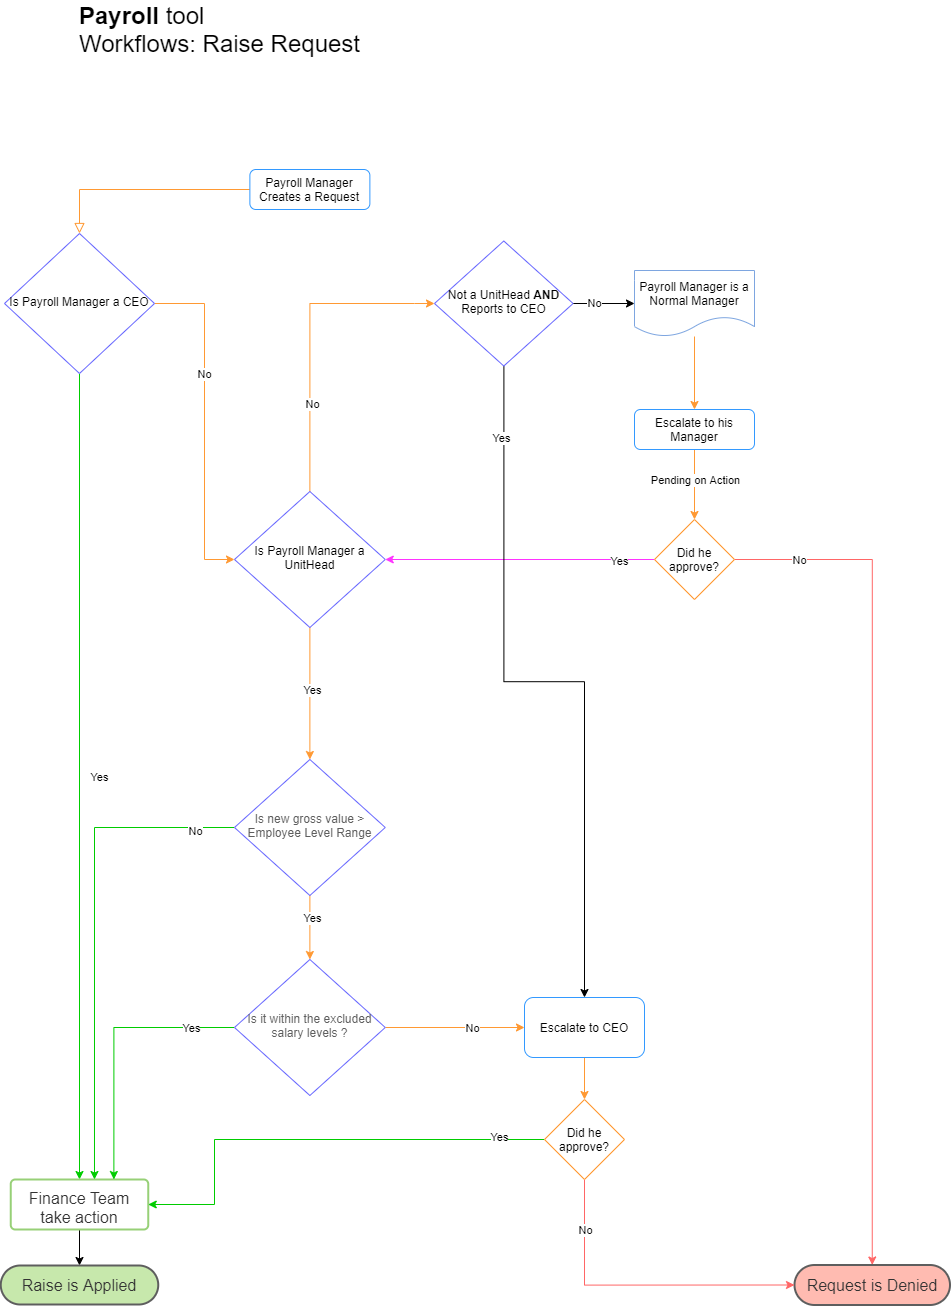

The diagram above was exported from draw.io. Its source (the exported page's mxGraphModel, read from the mxfile embedded in the PNG):
<mxGraphModel dx="2076" dy="2265" grid="1" gridSize="10" guides="1" tooltips="1" connect="1" arrows="1" fold="1" page="1" pageScale="1" pageWidth="827" pageHeight="1169" background="none" math="0" shadow="0">
  <root>
    <mxCell id="WIyWlLk6GJQsqaUBKTNV-0" />
    <mxCell id="WIyWlLk6GJQsqaUBKTNV-1" parent="WIyWlLk6GJQsqaUBKTNV-0" />
    <mxCell id="WIyWlLk6GJQsqaUBKTNV-2" value="" style="rounded=0;html=1;jettySize=auto;orthogonalLoop=1;fontSize=11;endArrow=block;endFill=0;endSize=8;strokeWidth=1;shadow=0;labelBackgroundColor=none;edgeStyle=orthogonalEdgeStyle;entryX=0.5;entryY=0;entryDx=0;entryDy=0;strokeColor=#FF9933;" parent="WIyWlLk6GJQsqaUBKTNV-1" source="WIyWlLk6GJQsqaUBKTNV-3" target="WIyWlLk6GJQsqaUBKTNV-6" edge="1">
      <mxGeometry relative="1" as="geometry" />
    </mxCell>
    <mxCell id="WIyWlLk6GJQsqaUBKTNV-3" value="Payroll Manager Creates a Request" style="rounded=1;whiteSpace=wrap;html=1;fontSize=12;glass=0;strokeWidth=1;shadow=0;strokeColor=#3399FF;" parent="WIyWlLk6GJQsqaUBKTNV-1" vertex="1">
      <mxGeometry x="335.38" width="120" height="40" as="geometry" />
    </mxCell>
    <mxCell id="WIyWlLk6GJQsqaUBKTNV-4" value="Yes" style="rounded=0;html=1;jettySize=auto;orthogonalLoop=1;fontSize=11;endArrow=classic;endFill=1;strokeWidth=1;shadow=0;labelBackgroundColor=none;edgeStyle=orthogonalEdgeStyle;entryX=0.5;entryY=0;entryDx=0;entryDy=0;strokeColor=#00CC00;" parent="WIyWlLk6GJQsqaUBKTNV-1" source="WIyWlLk6GJQsqaUBKTNV-6" target="Q8JQTxx8B9CcguM59kPZ-0" edge="1">
      <mxGeometry y="20" relative="1" as="geometry">
        <mxPoint as="offset" />
        <mxPoint x="145" y="340" as="targetPoint" />
      </mxGeometry>
    </mxCell>
    <mxCell id="Q8JQTxx8B9CcguM59kPZ-4" value="" style="edgeStyle=orthogonalEdgeStyle;rounded=0;orthogonalLoop=1;jettySize=auto;html=1;entryX=0;entryY=0.5;entryDx=0;entryDy=0;strokeColor=#FF9933;" parent="WIyWlLk6GJQsqaUBKTNV-1" source="WIyWlLk6GJQsqaUBKTNV-6" target="Q8JQTxx8B9CcguM59kPZ-3" edge="1">
      <mxGeometry relative="1" as="geometry">
        <Array as="points">
          <mxPoint x="290" y="134" />
          <mxPoint x="290" y="390" />
        </Array>
      </mxGeometry>
    </mxCell>
    <mxCell id="Q8JQTxx8B9CcguM59kPZ-5" value="No" style="edgeLabel;html=1;align=center;verticalAlign=middle;resizable=0;points=[];" parent="Q8JQTxx8B9CcguM59kPZ-4" vertex="1" connectable="0">
      <mxGeometry x="-0.2821" y="-1" relative="1" as="geometry">
        <mxPoint as="offset" />
      </mxGeometry>
    </mxCell>
    <mxCell id="WIyWlLk6GJQsqaUBKTNV-6" value="Is Payroll Manager a CEO" style="rhombus;whiteSpace=wrap;html=1;shadow=0;fontFamily=Helvetica;fontSize=12;align=center;strokeWidth=1;spacing=6;spacingTop=-4;strokeColor=#6666FF;" parent="WIyWlLk6GJQsqaUBKTNV-1" vertex="1">
      <mxGeometry x="90" y="64" width="150" height="140" as="geometry" />
    </mxCell>
    <mxCell id="Q8JQTxx8B9CcguM59kPZ-2" value="" style="edgeStyle=orthogonalEdgeStyle;rounded=0;orthogonalLoop=1;jettySize=auto;html=1;" parent="WIyWlLk6GJQsqaUBKTNV-1" source="Q8JQTxx8B9CcguM59kPZ-0" target="Q8JQTxx8B9CcguM59kPZ-1" edge="1">
      <mxGeometry relative="1" as="geometry" />
    </mxCell>
    <UserObject label="Finance Team take action" lucidchartObjectId="KdWalsSdiw4K" id="Q8JQTxx8B9CcguM59kPZ-0">
      <mxCell style="html=1;overflow=block;blockSpacing=1;whiteSpace=wrap;;whiteSpace=wrap;fontSize=16;fontColor=#333333;spacing=9;strokeColor=#97D077;strokeOpacity=100;rounded=1;absoluteArcSize=1;arcSize=9;strokeWidth=2;" parent="WIyWlLk6GJQsqaUBKTNV-1" vertex="1">
        <mxGeometry x="96.25" y="1010" width="137.5" height="50" as="geometry" />
      </mxCell>
    </UserObject>
    <UserObject label="Raise is Applied" lucidchartObjectId="rJVaWQaTZlaL" id="Q8JQTxx8B9CcguM59kPZ-1">
      <mxCell style="html=1;overflow=block;blockSpacing=1;whiteSpace=wrap;rounded=1;arcSize=50;whiteSpace=wrap;fontSize=16;fontColor=#333333;spacing=4;strokeColor=#5e5e5e;strokeOpacity=100;fillOpacity=100;fillColor=#c7e8ac;strokeWidth=2;" parent="WIyWlLk6GJQsqaUBKTNV-1" vertex="1">
        <mxGeometry x="86.25" y="1096" width="157.5" height="39" as="geometry" />
      </mxCell>
    </UserObject>
    <mxCell id="Q8JQTxx8B9CcguM59kPZ-10" style="edgeStyle=orthogonalEdgeStyle;rounded=0;orthogonalLoop=1;jettySize=auto;html=1;entryX=0.5;entryY=0;entryDx=0;entryDy=0;strokeColor=#FF9933;" parent="WIyWlLk6GJQsqaUBKTNV-1" source="Q8JQTxx8B9CcguM59kPZ-3" target="Q8JQTxx8B9CcguM59kPZ-7" edge="1">
      <mxGeometry relative="1" as="geometry" />
    </mxCell>
    <mxCell id="Q8JQTxx8B9CcguM59kPZ-11" value="Yes" style="edgeLabel;html=1;align=center;verticalAlign=middle;resizable=0;points=[];" parent="Q8JQTxx8B9CcguM59kPZ-10" vertex="1" connectable="0">
      <mxGeometry x="-0.0618" y="2" relative="1" as="geometry">
        <mxPoint as="offset" />
      </mxGeometry>
    </mxCell>
    <mxCell id="Q8JQTxx8B9CcguM59kPZ-14" style="edgeStyle=orthogonalEdgeStyle;rounded=0;orthogonalLoop=1;jettySize=auto;html=1;exitX=0.5;exitY=0;exitDx=0;exitDy=0;strokeColor=#FF9933;entryX=0;entryY=0.5;entryDx=0;entryDy=0;" parent="WIyWlLk6GJQsqaUBKTNV-1" source="Q8JQTxx8B9CcguM59kPZ-3" target="7ogCFGKpF1llVzZn0ziL-0" edge="1">
      <mxGeometry relative="1" as="geometry">
        <mxPoint x="390" y="310" as="sourcePoint" />
        <Array as="points">
          <mxPoint x="395" y="134" />
          <mxPoint x="500" y="134" />
        </Array>
      </mxGeometry>
    </mxCell>
    <mxCell id="Q8JQTxx8B9CcguM59kPZ-28" value="No" style="edgeLabel;html=1;align=center;verticalAlign=middle;resizable=0;points=[];" parent="Q8JQTxx8B9CcguM59kPZ-14" vertex="1" connectable="0">
      <mxGeometry x="-0.4428" y="-2" relative="1" as="geometry">
        <mxPoint as="offset" />
      </mxGeometry>
    </mxCell>
    <mxCell id="Q8JQTxx8B9CcguM59kPZ-3" value="Is Payroll Manager a UnitHead" style="rhombus;whiteSpace=wrap;html=1;shadow=0;fontFamily=Helvetica;fontSize=12;align=center;strokeWidth=1;spacing=6;spacingTop=-4;strokeColor=#6666FF;" parent="WIyWlLk6GJQsqaUBKTNV-1" vertex="1">
      <mxGeometry x="319.99" y="322" width="150.77" height="136" as="geometry" />
    </mxCell>
    <mxCell id="Q8JQTxx8B9CcguM59kPZ-30" style="edgeStyle=orthogonalEdgeStyle;rounded=0;orthogonalLoop=1;jettySize=auto;html=1;entryX=0.5;entryY=0;entryDx=0;entryDy=0;strokeColor=#FF9933;" parent="WIyWlLk6GJQsqaUBKTNV-1" source="Q8JQTxx8B9CcguM59kPZ-7" target="Q8JQTxx8B9CcguM59kPZ-29" edge="1">
      <mxGeometry relative="1" as="geometry" />
    </mxCell>
    <mxCell id="Q8JQTxx8B9CcguM59kPZ-31" value="Yes" style="edgeLabel;html=1;align=center;verticalAlign=middle;resizable=0;points=[];" parent="Q8JQTxx8B9CcguM59kPZ-30" vertex="1" connectable="0">
      <mxGeometry x="-0.3009" y="2" relative="1" as="geometry">
        <mxPoint as="offset" />
      </mxGeometry>
    </mxCell>
    <mxCell id="Q8JQTxx8B9CcguM59kPZ-34" style="edgeStyle=orthogonalEdgeStyle;rounded=0;orthogonalLoop=1;jettySize=auto;html=1;entryX=0.609;entryY=0;entryDx=0;entryDy=0;entryPerimeter=0;strokeColor=#00CC00;" parent="WIyWlLk6GJQsqaUBKTNV-1" source="Q8JQTxx8B9CcguM59kPZ-7" target="Q8JQTxx8B9CcguM59kPZ-0" edge="1">
      <mxGeometry relative="1" as="geometry" />
    </mxCell>
    <mxCell id="Q8JQTxx8B9CcguM59kPZ-35" value="No" style="edgeLabel;html=1;align=center;verticalAlign=middle;resizable=0;points=[];" parent="Q8JQTxx8B9CcguM59kPZ-34" vertex="1" connectable="0">
      <mxGeometry x="-0.8369" y="3" relative="1" as="geometry">
        <mxPoint as="offset" />
      </mxGeometry>
    </mxCell>
    <mxCell id="Q8JQTxx8B9CcguM59kPZ-7" value="&lt;span style=&quot;color: rgb(94 , 94 , 94)&quot;&gt;Is new gross value &amp;gt; Employee Level Range&lt;/span&gt;" style="rhombus;whiteSpace=wrap;html=1;shadow=0;fontFamily=Helvetica;fontSize=12;align=center;strokeWidth=1;spacing=6;spacingTop=-4;strokeColor=#6666FF;" parent="WIyWlLk6GJQsqaUBKTNV-1" vertex="1">
      <mxGeometry x="319.99" y="590" width="150.77" height="136" as="geometry" />
    </mxCell>
    <mxCell id="Q8JQTxx8B9CcguM59kPZ-16" style="edgeStyle=orthogonalEdgeStyle;rounded=0;orthogonalLoop=1;jettySize=auto;html=1;entryX=0.5;entryY=0;entryDx=0;entryDy=0;strokeColor=#FF9933;" parent="WIyWlLk6GJQsqaUBKTNV-1" source="Q8JQTxx8B9CcguM59kPZ-13" target="Q8JQTxx8B9CcguM59kPZ-15" edge="1">
      <mxGeometry relative="1" as="geometry" />
    </mxCell>
    <mxCell id="Q8JQTxx8B9CcguM59kPZ-13" value="Payroll Manager is a Normal Manager" style="shape=document;whiteSpace=wrap;html=1;boundedLbl=1;strokeColor=#7EA6E0;" parent="WIyWlLk6GJQsqaUBKTNV-1" vertex="1">
      <mxGeometry x="720" y="101" width="120" height="66" as="geometry" />
    </mxCell>
    <mxCell id="Q8JQTxx8B9CcguM59kPZ-18" style="edgeStyle=orthogonalEdgeStyle;rounded=0;orthogonalLoop=1;jettySize=auto;html=1;entryX=0.5;entryY=0;entryDx=0;entryDy=0;strokeColor=#FF9933;" parent="WIyWlLk6GJQsqaUBKTNV-1" source="Q8JQTxx8B9CcguM59kPZ-15" target="Q8JQTxx8B9CcguM59kPZ-17" edge="1">
      <mxGeometry relative="1" as="geometry" />
    </mxCell>
    <mxCell id="Q8JQTxx8B9CcguM59kPZ-19" value="Pending on Action" style="edgeLabel;html=1;align=center;verticalAlign=middle;resizable=0;points=[];" parent="Q8JQTxx8B9CcguM59kPZ-18" vertex="1" connectable="0">
      <mxGeometry x="0.8229" y="2" relative="1" as="geometry">
        <mxPoint x="-2" y="-33.67" as="offset" />
      </mxGeometry>
    </mxCell>
    <mxCell id="Q8JQTxx8B9CcguM59kPZ-15" value="Escalate to his Manager" style="rounded=1;whiteSpace=wrap;html=1;fontSize=12;glass=0;strokeWidth=1;shadow=0;strokeColor=#3399FF;" parent="WIyWlLk6GJQsqaUBKTNV-1" vertex="1">
      <mxGeometry x="720" y="240" width="120" height="40" as="geometry" />
    </mxCell>
    <mxCell id="Q8JQTxx8B9CcguM59kPZ-21" style="edgeStyle=orthogonalEdgeStyle;rounded=0;orthogonalLoop=1;jettySize=auto;html=1;entryX=0.5;entryY=0;entryDx=0;entryDy=0;strokeColor=#FF6666;" parent="WIyWlLk6GJQsqaUBKTNV-1" source="Q8JQTxx8B9CcguM59kPZ-17" target="Q8JQTxx8B9CcguM59kPZ-20" edge="1">
      <mxGeometry relative="1" as="geometry" />
    </mxCell>
    <mxCell id="Q8JQTxx8B9CcguM59kPZ-22" value="No" style="edgeLabel;html=1;align=center;verticalAlign=middle;resizable=0;points=[];" parent="Q8JQTxx8B9CcguM59kPZ-21" vertex="1" connectable="0">
      <mxGeometry x="-0.8486" relative="1" as="geometry">
        <mxPoint as="offset" />
      </mxGeometry>
    </mxCell>
    <mxCell id="7ogCFGKpF1llVzZn0ziL-8" style="edgeStyle=orthogonalEdgeStyle;rounded=0;orthogonalLoop=1;jettySize=auto;html=1;exitX=0;exitY=0.5;exitDx=0;exitDy=0;entryX=1;entryY=0.5;entryDx=0;entryDy=0;strokeColor=#FF33FF;" edge="1" parent="WIyWlLk6GJQsqaUBKTNV-1" source="Q8JQTxx8B9CcguM59kPZ-17" target="Q8JQTxx8B9CcguM59kPZ-3">
      <mxGeometry relative="1" as="geometry" />
    </mxCell>
    <mxCell id="7ogCFGKpF1llVzZn0ziL-9" value="Yes" style="edgeLabel;html=1;align=center;verticalAlign=middle;resizable=0;points=[];" vertex="1" connectable="0" parent="7ogCFGKpF1llVzZn0ziL-8">
      <mxGeometry x="-0.7296" y="1" relative="1" as="geometry">
        <mxPoint as="offset" />
      </mxGeometry>
    </mxCell>
    <mxCell id="Q8JQTxx8B9CcguM59kPZ-17" value="Did he approve?" style="rhombus;whiteSpace=wrap;html=1;strokeColor=#FF9933;" parent="WIyWlLk6GJQsqaUBKTNV-1" vertex="1">
      <mxGeometry x="740" y="350" width="80" height="80" as="geometry" />
    </mxCell>
    <UserObject label="Request is Denied" lucidchartObjectId="mKVaoxjv1l-B" id="Q8JQTxx8B9CcguM59kPZ-20">
      <mxCell style="html=1;overflow=block;blockSpacing=1;whiteSpace=wrap;rounded=1;arcSize=50;whiteSpace=wrap;fontSize=16;fontColor=#333333;spacing=4;strokeColor=#5e5e5e;strokeOpacity=100;fillOpacity=100;fillColor=#ffbbb1;strokeWidth=2;" parent="WIyWlLk6GJQsqaUBKTNV-1" vertex="1">
        <mxGeometry x="880" y="1095.5" width="155.5" height="40" as="geometry" />
      </mxCell>
    </UserObject>
    <mxCell id="Q8JQTxx8B9CcguM59kPZ-32" style="edgeStyle=orthogonalEdgeStyle;rounded=0;orthogonalLoop=1;jettySize=auto;html=1;entryX=0.75;entryY=0;entryDx=0;entryDy=0;strokeColor=#00CC00;" parent="WIyWlLk6GJQsqaUBKTNV-1" source="Q8JQTxx8B9CcguM59kPZ-29" target="Q8JQTxx8B9CcguM59kPZ-0" edge="1">
      <mxGeometry relative="1" as="geometry" />
    </mxCell>
    <mxCell id="Q8JQTxx8B9CcguM59kPZ-37" value="Yes" style="edgeLabel;html=1;align=center;verticalAlign=middle;resizable=0;points=[];" parent="Q8JQTxx8B9CcguM59kPZ-32" vertex="1" connectable="0">
      <mxGeometry x="-0.6798" relative="1" as="geometry">
        <mxPoint as="offset" />
      </mxGeometry>
    </mxCell>
    <mxCell id="Q8JQTxx8B9CcguM59kPZ-38" style="edgeStyle=orthogonalEdgeStyle;rounded=0;orthogonalLoop=1;jettySize=auto;html=1;entryX=0;entryY=0.5;entryDx=0;entryDy=0;strokeColor=#FF9933;" parent="WIyWlLk6GJQsqaUBKTNV-1" source="Q8JQTxx8B9CcguM59kPZ-29" target="Q8JQTxx8B9CcguM59kPZ-36" edge="1">
      <mxGeometry relative="1" as="geometry" />
    </mxCell>
    <mxCell id="Q8JQTxx8B9CcguM59kPZ-39" value="No" style="edgeLabel;html=1;align=center;verticalAlign=middle;resizable=0;points=[];" parent="Q8JQTxx8B9CcguM59kPZ-38" vertex="1" connectable="0">
      <mxGeometry x="0.2472" y="-5" relative="1" as="geometry">
        <mxPoint y="-5" as="offset" />
      </mxGeometry>
    </mxCell>
    <mxCell id="Q8JQTxx8B9CcguM59kPZ-29" value="&lt;span data-lucid-type=&quot;application/vnd.lucid.text&quot; data-lucid-content=&quot;{&amp;#34;t&amp;#34;:&amp;#34;Is it within the excluded salary levels ?&amp;#34;,&amp;#34;m&amp;#34;:[{&amp;#34;s&amp;#34;:0,&amp;#34;n&amp;#34;:&amp;#34;c&amp;#34;,&amp;#34;v&amp;#34;:&amp;#34;#5e5e5eff&amp;#34;,&amp;#34;e&amp;#34;:41},{&amp;#34;s&amp;#34;:0,&amp;#34;n&amp;#34;:&amp;#34;s&amp;#34;,&amp;#34;v&amp;#34;:22.22222222222222,&amp;#34;e&amp;#34;:41}]}&quot;&gt;&lt;span style=&quot;color: rgb(94 , 94 , 94)&quot;&gt;&lt;font style=&quot;font-size: 12px&quot;&gt;Is it within the excluded salary levels ?&lt;/font&gt;&lt;/span&gt;&lt;/span&gt;" style="rhombus;whiteSpace=wrap;html=1;shadow=0;fontFamily=Helvetica;fontSize=12;align=center;strokeWidth=1;spacing=6;spacingTop=-4;strokeColor=#6666FF;" parent="WIyWlLk6GJQsqaUBKTNV-1" vertex="1">
      <mxGeometry x="319.99" y="790" width="150.77" height="136" as="geometry" />
    </mxCell>
    <mxCell id="Q8JQTxx8B9CcguM59kPZ-41" style="edgeStyle=orthogonalEdgeStyle;rounded=0;orthogonalLoop=1;jettySize=auto;html=1;entryX=0.5;entryY=0;entryDx=0;entryDy=0;strokeColor=#FF9933;" parent="WIyWlLk6GJQsqaUBKTNV-1" source="Q8JQTxx8B9CcguM59kPZ-36" target="Q8JQTxx8B9CcguM59kPZ-40" edge="1">
      <mxGeometry relative="1" as="geometry" />
    </mxCell>
    <mxCell id="Q8JQTxx8B9CcguM59kPZ-36" value="Escalate to CEO" style="rounded=1;whiteSpace=wrap;html=1;strokeColor=#3399FF;" parent="WIyWlLk6GJQsqaUBKTNV-1" vertex="1">
      <mxGeometry x="610" y="828" width="120" height="60" as="geometry" />
    </mxCell>
    <mxCell id="Q8JQTxx8B9CcguM59kPZ-42" style="edgeStyle=orthogonalEdgeStyle;rounded=0;orthogonalLoop=1;jettySize=auto;html=1;entryX=1;entryY=0.5;entryDx=0;entryDy=0;strokeColor=#00CC00;" parent="WIyWlLk6GJQsqaUBKTNV-1" source="Q8JQTxx8B9CcguM59kPZ-40" target="Q8JQTxx8B9CcguM59kPZ-0" edge="1">
      <mxGeometry relative="1" as="geometry">
        <Array as="points">
          <mxPoint x="300" y="970" />
          <mxPoint x="300" y="1035" />
        </Array>
      </mxGeometry>
    </mxCell>
    <mxCell id="Q8JQTxx8B9CcguM59kPZ-43" value="Yes" style="edgeLabel;html=1;align=center;verticalAlign=middle;resizable=0;points=[];" parent="Q8JQTxx8B9CcguM59kPZ-42" vertex="1" connectable="0">
      <mxGeometry x="-0.8" y="-3" relative="1" as="geometry">
        <mxPoint as="offset" />
      </mxGeometry>
    </mxCell>
    <mxCell id="Q8JQTxx8B9CcguM59kPZ-44" style="edgeStyle=orthogonalEdgeStyle;rounded=0;orthogonalLoop=1;jettySize=auto;html=1;entryX=0;entryY=0.5;entryDx=0;entryDy=0;exitX=0.5;exitY=1;exitDx=0;exitDy=0;strokeColor=#FF6666;" parent="WIyWlLk6GJQsqaUBKTNV-1" source="Q8JQTxx8B9CcguM59kPZ-40" target="Q8JQTxx8B9CcguM59kPZ-20" edge="1">
      <mxGeometry relative="1" as="geometry" />
    </mxCell>
    <mxCell id="Q8JQTxx8B9CcguM59kPZ-45" value="No" style="edgeLabel;html=1;align=center;verticalAlign=middle;resizable=0;points=[];" parent="Q8JQTxx8B9CcguM59kPZ-44" vertex="1" connectable="0">
      <mxGeometry x="-0.4441" y="2" relative="1" as="geometry">
        <mxPoint x="-2.05" y="-38.23" as="offset" />
      </mxGeometry>
    </mxCell>
    <mxCell id="Q8JQTxx8B9CcguM59kPZ-40" value="Did he approve?" style="rhombus;whiteSpace=wrap;html=1;strokeColor=#FF9933;" parent="WIyWlLk6GJQsqaUBKTNV-1" vertex="1">
      <mxGeometry x="630" y="930" width="80" height="80" as="geometry" />
    </mxCell>
    <mxCell id="Q8JQTxx8B9CcguM59kPZ-55" value="&lt;div style=&quot;text-align: left&quot;&gt;&lt;font style=&quot;font-size: 24px&quot;&gt;&lt;b&gt;Payroll &lt;/b&gt;tool&lt;/font&gt;&lt;/div&gt;&lt;font style=&quot;font-size: 24px&quot;&gt;&lt;div style=&quot;text-align: left&quot;&gt;&lt;span&gt;Workflows: Raise Request&lt;/span&gt;&lt;/div&gt;&lt;/font&gt;" style="text;html=1;align=center;verticalAlign=middle;resizable=0;points=[];autosize=1;" parent="WIyWlLk6GJQsqaUBKTNV-1" vertex="1">
      <mxGeometry x="155.38" y="-160" width="300" height="40" as="geometry" />
    </mxCell>
    <mxCell id="7ogCFGKpF1llVzZn0ziL-4" style="edgeStyle=orthogonalEdgeStyle;rounded=0;orthogonalLoop=1;jettySize=auto;html=1;entryX=0.5;entryY=0;entryDx=0;entryDy=0;" edge="1" parent="WIyWlLk6GJQsqaUBKTNV-1" source="7ogCFGKpF1llVzZn0ziL-0" target="Q8JQTxx8B9CcguM59kPZ-36">
      <mxGeometry relative="1" as="geometry" />
    </mxCell>
    <mxCell id="7ogCFGKpF1llVzZn0ziL-5" value="Yes" style="edgeLabel;html=1;align=center;verticalAlign=middle;resizable=0;points=[];" vertex="1" connectable="0" parent="7ogCFGKpF1llVzZn0ziL-4">
      <mxGeometry x="-0.7964" y="-3" relative="1" as="geometry">
        <mxPoint as="offset" />
      </mxGeometry>
    </mxCell>
    <mxCell id="7ogCFGKpF1llVzZn0ziL-6" style="edgeStyle=orthogonalEdgeStyle;rounded=0;orthogonalLoop=1;jettySize=auto;html=1;entryX=0;entryY=0.5;entryDx=0;entryDy=0;" edge="1" parent="WIyWlLk6GJQsqaUBKTNV-1" source="7ogCFGKpF1llVzZn0ziL-0" target="Q8JQTxx8B9CcguM59kPZ-13">
      <mxGeometry relative="1" as="geometry" />
    </mxCell>
    <mxCell id="7ogCFGKpF1llVzZn0ziL-7" value="No" style="edgeLabel;html=1;align=center;verticalAlign=middle;resizable=0;points=[];" vertex="1" connectable="0" parent="7ogCFGKpF1llVzZn0ziL-6">
      <mxGeometry x="-0.3552" y="1" relative="1" as="geometry">
        <mxPoint as="offset" />
      </mxGeometry>
    </mxCell>
    <mxCell id="7ogCFGKpF1llVzZn0ziL-0" value="Not a UnitHead &lt;b&gt;AND&lt;/b&gt; Reports to CEO" style="rhombus;whiteSpace=wrap;html=1;shadow=0;fontFamily=Helvetica;fontSize=12;align=center;strokeWidth=1;spacing=6;spacingTop=-4;strokeColor=#6666FF;" vertex="1" parent="WIyWlLk6GJQsqaUBKTNV-1">
      <mxGeometry x="520" y="71.5" width="138.58" height="125" as="geometry" />
    </mxCell>
  </root>
</mxGraphModel>